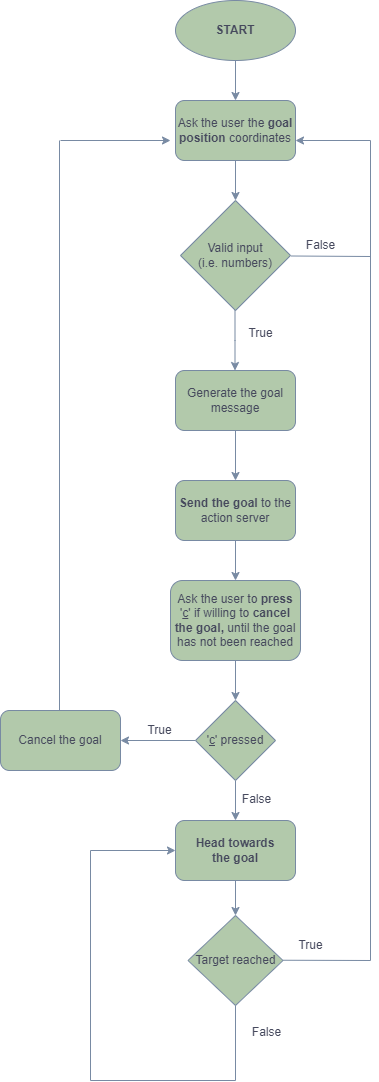

The diagram above was exported from draw.io. Its source (the exported page's mxGraphModel, read from the mxfile embedded in the PNG):
<mxGraphModel dx="794" dy="505" grid="1" gridSize="10" guides="1" tooltips="1" connect="1" arrows="1" fold="1" page="1" pageScale="1" pageWidth="827" pageHeight="1169" background="#FFFFFF" math="0" shadow="0">
  <root>
    <mxCell id="WIyWlLk6GJQsqaUBKTNV-0" />
    <mxCell id="WIyWlLk6GJQsqaUBKTNV-1" parent="WIyWlLk6GJQsqaUBKTNV-0" />
    <mxCell id="TKSxkb3gG6ZS69ZQLXla-2" value="" style="edgeStyle=orthogonalEdgeStyle;rounded=0;orthogonalLoop=1;jettySize=auto;html=1;strokeColor=#788AA3;fontColor=default;fillColor=#B2C9AB;labelBackgroundColor=none;" parent="WIyWlLk6GJQsqaUBKTNV-1" source="TKSxkb3gG6ZS69ZQLXla-0" target="TKSxkb3gG6ZS69ZQLXla-1" edge="1">
      <mxGeometry relative="1" as="geometry" />
    </mxCell>
    <mxCell id="TKSxkb3gG6ZS69ZQLXla-0" value="&lt;b&gt;START&lt;br&gt;&lt;/b&gt;" style="ellipse;whiteSpace=wrap;html=1;strokeColor=#788AA3;fontColor=#46495D;fillColor=#B2C9AB;labelBackgroundColor=none;" parent="WIyWlLk6GJQsqaUBKTNV-1" vertex="1">
      <mxGeometry x="365" width="120" height="60" as="geometry" />
    </mxCell>
    <mxCell id="c3z6KV3A5WKaGxaBrcul-5" value="" style="edgeStyle=orthogonalEdgeStyle;rounded=0;orthogonalLoop=1;jettySize=auto;html=1;strokeColor=#788AA3;fontColor=#46495D;fillColor=#B2C9AB;" parent="WIyWlLk6GJQsqaUBKTNV-1" source="TKSxkb3gG6ZS69ZQLXla-1" target="c3z6KV3A5WKaGxaBrcul-4" edge="1">
      <mxGeometry relative="1" as="geometry" />
    </mxCell>
    <mxCell id="TKSxkb3gG6ZS69ZQLXla-1" value="Ask the user the &lt;b&gt;goal position&lt;/b&gt; coordinates" style="rounded=1;whiteSpace=wrap;html=1;fillColor=#B2C9AB;strokeColor=#788AA3;fontColor=#46495D;labelBackgroundColor=none;" parent="WIyWlLk6GJQsqaUBKTNV-1" vertex="1">
      <mxGeometry x="365" y="100" width="120" height="60" as="geometry" />
    </mxCell>
    <mxCell id="c3z6KV3A5WKaGxaBrcul-4" value="Valid input&lt;br&gt;(i.e. numbers)" style="rhombus;whiteSpace=wrap;html=1;strokeColor=#788AA3;fontColor=#46495D;fillColor=#B2C9AB;" parent="WIyWlLk6GJQsqaUBKTNV-1" vertex="1">
      <mxGeometry x="370" y="200" width="110" height="110" as="geometry" />
    </mxCell>
    <mxCell id="c3z6KV3A5WKaGxaBrcul-7" value="False" style="text;html=1;align=center;verticalAlign=middle;resizable=0;points=[];autosize=1;strokeColor=none;fillColor=none;fontColor=#46495D;" parent="WIyWlLk6GJQsqaUBKTNV-1" vertex="1">
      <mxGeometry x="485" y="230" width="50" height="30" as="geometry" />
    </mxCell>
    <mxCell id="c3z6KV3A5WKaGxaBrcul-8" value="" style="endArrow=none;html=1;rounded=0;strokeColor=#788AA3;fontColor=#46495D;fillColor=#B2C9AB;exitX=-0.08;exitY=0.85;exitDx=0;exitDy=0;exitPerimeter=0;" parent="WIyWlLk6GJQsqaUBKTNV-1" source="c3z6KV3A5WKaGxaBrcul-7" edge="1">
      <mxGeometry width="50" height="50" relative="1" as="geometry">
        <mxPoint x="475" y="360" as="sourcePoint" />
        <mxPoint x="560" y="140" as="targetPoint" />
        <Array as="points">
          <mxPoint x="560" y="256" />
        </Array>
      </mxGeometry>
    </mxCell>
    <mxCell id="c3z6KV3A5WKaGxaBrcul-9" value="" style="endArrow=classic;html=1;rounded=0;strokeColor=#788AA3;fontColor=#46495D;fillColor=#B2C9AB;" parent="WIyWlLk6GJQsqaUBKTNV-1" edge="1">
      <mxGeometry width="50" height="50" relative="1" as="geometry">
        <mxPoint x="560" y="140" as="sourcePoint" />
        <mxPoint x="485" y="140" as="targetPoint" />
        <Array as="points" />
      </mxGeometry>
    </mxCell>
    <mxCell id="c3z6KV3A5WKaGxaBrcul-10" value="" style="endArrow=classic;html=1;rounded=0;strokeColor=#788AA3;fontColor=#46495D;fillColor=#B2C9AB;" parent="WIyWlLk6GJQsqaUBKTNV-1" edge="1">
      <mxGeometry width="50" height="50" relative="1" as="geometry">
        <mxPoint x="424.5" y="310" as="sourcePoint" />
        <mxPoint x="424.5" y="370" as="targetPoint" />
        <Array as="points">
          <mxPoint x="424.5" y="340" />
        </Array>
      </mxGeometry>
    </mxCell>
    <mxCell id="c3z6KV3A5WKaGxaBrcul-15" value="" style="edgeStyle=orthogonalEdgeStyle;rounded=0;orthogonalLoop=1;jettySize=auto;html=1;strokeColor=#788AA3;fontColor=#46495D;fillColor=#B2C9AB;" parent="WIyWlLk6GJQsqaUBKTNV-1" source="c3z6KV3A5WKaGxaBrcul-11" target="c3z6KV3A5WKaGxaBrcul-14" edge="1">
      <mxGeometry relative="1" as="geometry" />
    </mxCell>
    <mxCell id="c3z6KV3A5WKaGxaBrcul-11" value="Generate the goal message" style="rounded=1;whiteSpace=wrap;html=1;strokeColor=#788AA3;fontColor=#46495D;fillColor=#B2C9AB;" parent="WIyWlLk6GJQsqaUBKTNV-1" vertex="1">
      <mxGeometry x="365" y="370" width="120" height="60" as="geometry" />
    </mxCell>
    <mxCell id="c3z6KV3A5WKaGxaBrcul-13" value="True" style="text;html=1;align=center;verticalAlign=middle;resizable=0;points=[];autosize=1;strokeColor=none;fillColor=none;fontColor=#46495D;" parent="WIyWlLk6GJQsqaUBKTNV-1" vertex="1">
      <mxGeometry x="425" y="318" width="50" height="30" as="geometry" />
    </mxCell>
    <mxCell id="c3z6KV3A5WKaGxaBrcul-17" value="" style="edgeStyle=orthogonalEdgeStyle;rounded=0;orthogonalLoop=1;jettySize=auto;html=1;strokeColor=#788AA3;fontColor=#46495D;fillColor=#B2C9AB;" parent="WIyWlLk6GJQsqaUBKTNV-1" source="c3z6KV3A5WKaGxaBrcul-14" target="c3z6KV3A5WKaGxaBrcul-16" edge="1">
      <mxGeometry relative="1" as="geometry" />
    </mxCell>
    <mxCell id="c3z6KV3A5WKaGxaBrcul-14" value="&lt;b&gt;Send the goal&lt;/b&gt; to the action server" style="whiteSpace=wrap;html=1;fillColor=#B2C9AB;strokeColor=#788AA3;fontColor=#46495D;rounded=1;" parent="WIyWlLk6GJQsqaUBKTNV-1" vertex="1">
      <mxGeometry x="365" y="480" width="120" height="60" as="geometry" />
    </mxCell>
    <mxCell id="c3z6KV3A5WKaGxaBrcul-19" value="" style="edgeStyle=orthogonalEdgeStyle;rounded=0;orthogonalLoop=1;jettySize=auto;html=1;strokeColor=#788AA3;fontColor=#46495D;fillColor=#B2C9AB;entryX=0.5;entryY=0;entryDx=0;entryDy=0;" parent="WIyWlLk6GJQsqaUBKTNV-1" source="c3z6KV3A5WKaGxaBrcul-16" target="c3z6KV3A5WKaGxaBrcul-20" edge="1">
      <mxGeometry relative="1" as="geometry">
        <mxPoint x="425" y="720" as="targetPoint" />
      </mxGeometry>
    </mxCell>
    <mxCell id="c3z6KV3A5WKaGxaBrcul-16" value="Ask the user to &lt;b&gt;press &lt;/b&gt;'&lt;u&gt;c&lt;/u&gt;' if willing to &lt;b&gt;cancel the goal, &lt;/b&gt;until the goal has not been reached" style="whiteSpace=wrap;html=1;fillColor=#B2C9AB;strokeColor=#788AA3;fontColor=#46495D;rounded=1;" parent="WIyWlLk6GJQsqaUBKTNV-1" vertex="1">
      <mxGeometry x="360" y="580" width="130" height="80" as="geometry" />
    </mxCell>
    <mxCell id="c3z6KV3A5WKaGxaBrcul-31" style="edgeStyle=orthogonalEdgeStyle;rounded=0;orthogonalLoop=1;jettySize=auto;html=1;exitX=0;exitY=0.5;exitDx=0;exitDy=0;strokeColor=#788AA3;fontColor=#46495D;fillColor=#B2C9AB;" parent="WIyWlLk6GJQsqaUBKTNV-1" source="c3z6KV3A5WKaGxaBrcul-20" target="c3z6KV3A5WKaGxaBrcul-23" edge="1">
      <mxGeometry relative="1" as="geometry" />
    </mxCell>
    <mxCell id="c3z6KV3A5WKaGxaBrcul-36" style="edgeStyle=orthogonalEdgeStyle;rounded=0;orthogonalLoop=1;jettySize=auto;html=1;exitX=0.5;exitY=1;exitDx=0;exitDy=0;entryX=0.5;entryY=0;entryDx=0;entryDy=0;strokeColor=#788AA3;fontColor=#46495D;fillColor=#B2C9AB;" parent="WIyWlLk6GJQsqaUBKTNV-1" source="c3z6KV3A5WKaGxaBrcul-20" target="c3z6KV3A5WKaGxaBrcul-30" edge="1">
      <mxGeometry relative="1" as="geometry" />
    </mxCell>
    <mxCell id="c3z6KV3A5WKaGxaBrcul-20" value="'&lt;u&gt;c&lt;/u&gt;' pressed" style="rhombus;whiteSpace=wrap;html=1;strokeColor=#788AA3;fontColor=#46495D;fillColor=#B2C9AB;" parent="WIyWlLk6GJQsqaUBKTNV-1" vertex="1">
      <mxGeometry x="385" y="700" width="80" height="80" as="geometry" />
    </mxCell>
    <mxCell id="c3z6KV3A5WKaGxaBrcul-22" value="True" style="text;html=1;align=center;verticalAlign=middle;resizable=0;points=[];autosize=1;strokeColor=none;fillColor=none;fontColor=#46495D;" parent="WIyWlLk6GJQsqaUBKTNV-1" vertex="1">
      <mxGeometry x="323.5" y="715" width="50" height="30" as="geometry" />
    </mxCell>
    <mxCell id="c3z6KV3A5WKaGxaBrcul-23" value="Cancel the goal" style="rounded=1;whiteSpace=wrap;html=1;strokeColor=#788AA3;fontColor=#46495D;fillColor=#B2C9AB;" parent="WIyWlLk6GJQsqaUBKTNV-1" vertex="1">
      <mxGeometry x="190" y="710" width="120" height="60" as="geometry" />
    </mxCell>
    <mxCell id="c3z6KV3A5WKaGxaBrcul-27" value="" style="endArrow=none;html=1;rounded=0;strokeColor=#788AA3;fontColor=#46495D;fillColor=#B2C9AB;" parent="WIyWlLk6GJQsqaUBKTNV-1" edge="1">
      <mxGeometry width="50" height="50" relative="1" as="geometry">
        <mxPoint x="249" y="710" as="sourcePoint" />
        <mxPoint x="249" y="140" as="targetPoint" />
      </mxGeometry>
    </mxCell>
    <mxCell id="c3z6KV3A5WKaGxaBrcul-38" style="edgeStyle=orthogonalEdgeStyle;rounded=0;orthogonalLoop=1;jettySize=auto;html=1;exitX=0.5;exitY=1;exitDx=0;exitDy=0;entryX=0.5;entryY=0;entryDx=0;entryDy=0;strokeColor=#788AA3;fontColor=#46495D;fillColor=#B2C9AB;" parent="WIyWlLk6GJQsqaUBKTNV-1" source="c3z6KV3A5WKaGxaBrcul-30" target="c3z6KV3A5WKaGxaBrcul-37" edge="1">
      <mxGeometry relative="1" as="geometry" />
    </mxCell>
    <mxCell id="c3z6KV3A5WKaGxaBrcul-30" value="&lt;b&gt;Head towards &lt;br&gt;the goal&lt;/b&gt;" style="rounded=1;whiteSpace=wrap;html=1;strokeColor=#788AA3;fontColor=#46495D;fillColor=#B2C9AB;" parent="WIyWlLk6GJQsqaUBKTNV-1" vertex="1">
      <mxGeometry x="365" y="820" width="120" height="60" as="geometry" />
    </mxCell>
    <mxCell id="c3z6KV3A5WKaGxaBrcul-32" value="" style="endArrow=classic;html=1;rounded=0;strokeColor=#788AA3;fontColor=#46495D;fillColor=#B2C9AB;" parent="WIyWlLk6GJQsqaUBKTNV-1" edge="1">
      <mxGeometry width="50" height="50" relative="1" as="geometry">
        <mxPoint x="250" y="140" as="sourcePoint" />
        <mxPoint x="360" y="140" as="targetPoint" />
      </mxGeometry>
    </mxCell>
    <mxCell id="c3z6KV3A5WKaGxaBrcul-37" value="Target reached" style="rhombus;whiteSpace=wrap;html=1;strokeColor=#788AA3;fontColor=#46495D;fillColor=#B2C9AB;" parent="WIyWlLk6GJQsqaUBKTNV-1" vertex="1">
      <mxGeometry x="377.5" y="915" width="95" height="90" as="geometry" />
    </mxCell>
    <mxCell id="c3z6KV3A5WKaGxaBrcul-41" value="" style="endArrow=none;html=1;rounded=0;strokeColor=#788AA3;fontColor=#46495D;fillColor=#B2C9AB;" parent="WIyWlLk6GJQsqaUBKTNV-1" edge="1">
      <mxGeometry width="50" height="50" relative="1" as="geometry">
        <mxPoint x="472.5" y="959.74" as="sourcePoint" />
        <mxPoint x="560" y="960" as="targetPoint" />
      </mxGeometry>
    </mxCell>
    <mxCell id="c3z6KV3A5WKaGxaBrcul-42" value="" style="endArrow=none;html=1;rounded=0;strokeColor=#788AA3;fontColor=#46495D;fillColor=#B2C9AB;" parent="WIyWlLk6GJQsqaUBKTNV-1" edge="1">
      <mxGeometry width="50" height="50" relative="1" as="geometry">
        <mxPoint x="560" y="960" as="sourcePoint" />
        <mxPoint x="560" y="227" as="targetPoint" />
      </mxGeometry>
    </mxCell>
    <mxCell id="c3z6KV3A5WKaGxaBrcul-43" value="True" style="text;html=1;align=center;verticalAlign=middle;resizable=0;points=[];autosize=1;strokeColor=none;fillColor=none;fontColor=#46495D;" parent="WIyWlLk6GJQsqaUBKTNV-1" vertex="1">
      <mxGeometry x="475" y="930" width="50" height="30" as="geometry" />
    </mxCell>
    <mxCell id="c3z6KV3A5WKaGxaBrcul-44" value="False" style="text;html=1;align=center;verticalAlign=middle;resizable=0;points=[];autosize=1;strokeColor=none;fillColor=none;fontColor=#46495D;" parent="WIyWlLk6GJQsqaUBKTNV-1" vertex="1">
      <mxGeometry x="421" y="784" width="50" height="30" as="geometry" />
    </mxCell>
    <mxCell id="c3z6KV3A5WKaGxaBrcul-47" value="False" style="text;html=1;align=center;verticalAlign=middle;resizable=0;points=[];autosize=1;strokeColor=none;fillColor=none;fontColor=#46495D;" parent="WIyWlLk6GJQsqaUBKTNV-1" vertex="1">
      <mxGeometry x="431" y="1017" width="50" height="30" as="geometry" />
    </mxCell>
    <mxCell id="c3z6KV3A5WKaGxaBrcul-49" value="" style="endArrow=none;html=1;rounded=0;strokeColor=#788AA3;fontColor=#46495D;fillColor=#B2C9AB;" parent="WIyWlLk6GJQsqaUBKTNV-1" edge="1">
      <mxGeometry width="50" height="50" relative="1" as="geometry">
        <mxPoint x="280" y="1080" as="sourcePoint" />
        <mxPoint x="425" y="1080" as="targetPoint" />
      </mxGeometry>
    </mxCell>
    <mxCell id="c3z6KV3A5WKaGxaBrcul-50" value="" style="endArrow=none;html=1;rounded=0;strokeColor=#788AA3;fontColor=#46495D;fillColor=#B2C9AB;entryX=0.5;entryY=1;entryDx=0;entryDy=0;" parent="WIyWlLk6GJQsqaUBKTNV-1" target="c3z6KV3A5WKaGxaBrcul-37" edge="1">
      <mxGeometry width="50" height="50" relative="1" as="geometry">
        <mxPoint x="425" y="1080" as="sourcePoint" />
        <mxPoint x="425" y="1007" as="targetPoint" />
      </mxGeometry>
    </mxCell>
    <mxCell id="c3z6KV3A5WKaGxaBrcul-51" value="" style="endArrow=none;html=1;rounded=0;strokeColor=#788AA3;fontColor=#46495D;fillColor=#B2C9AB;" parent="WIyWlLk6GJQsqaUBKTNV-1" edge="1">
      <mxGeometry width="50" height="50" relative="1" as="geometry">
        <mxPoint x="280" y="1080" as="sourcePoint" />
        <mxPoint x="280" y="850" as="targetPoint" />
      </mxGeometry>
    </mxCell>
    <mxCell id="c3z6KV3A5WKaGxaBrcul-52" value="" style="endArrow=classic;html=1;rounded=0;strokeColor=#788AA3;fontColor=#46495D;fillColor=#B2C9AB;entryX=0;entryY=0.5;entryDx=0;entryDy=0;" parent="WIyWlLk6GJQsqaUBKTNV-1" target="c3z6KV3A5WKaGxaBrcul-30" edge="1">
      <mxGeometry width="50" height="50" relative="1" as="geometry">
        <mxPoint x="280" y="850" as="sourcePoint" />
        <mxPoint x="265" y="849.58" as="targetPoint" />
      </mxGeometry>
    </mxCell>
  </root>
</mxGraphModel>